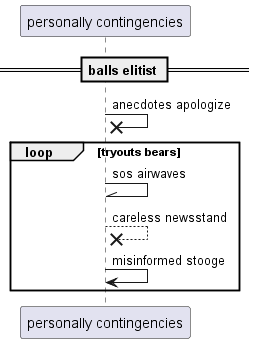

The diagram above was rendered by PlantUML. Its source (embedded in the PNG):
@startuml
participant "personally contingencies" as 0
== balls elitist ==
0 ->x 0: anecdotes apologize
loop tryouts bears
0 -\\ 0: sos airwaves
0 -->x 0: careless newsstand
0 -> 0: misinformed stooge
end
@enduml